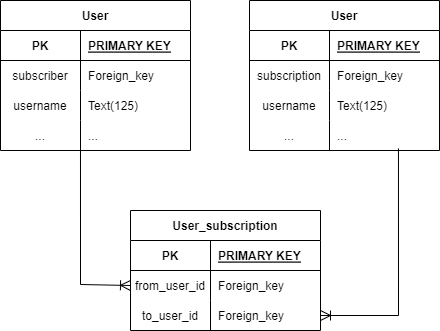

The diagram above was exported from draw.io. Its source (the exported page's mxGraphModel, read from the mxfile embedded in the PNG):
<mxGraphModel dx="683" dy="843" grid="1" gridSize="10" guides="1" tooltips="1" connect="1" arrows="1" fold="1" page="1" pageScale="1" pageWidth="827" pageHeight="1169" math="0" shadow="0">
  <root>
    <mxCell id="0" />
    <mxCell id="1" parent="0" />
    <mxCell id="oI28EPUnU3m0nHcmZrLJ-1" value="User" style="shape=table;startSize=30;container=1;collapsible=1;childLayout=tableLayout;fixedRows=1;rowLines=0;fontStyle=1;align=center;resizeLast=1;" parent="1" vertex="1">
      <mxGeometry x="70" y="110" width="190" height="150" as="geometry">
        <mxRectangle x="310" y="150" width="80" height="30" as="alternateBounds" />
      </mxGeometry>
    </mxCell>
    <mxCell id="oI28EPUnU3m0nHcmZrLJ-2" value="" style="shape=partialRectangle;collapsible=0;dropTarget=0;pointerEvents=0;fillColor=none;points=[[0,0.5],[1,0.5]];portConstraint=eastwest;top=0;left=0;right=0;bottom=1;" parent="oI28EPUnU3m0nHcmZrLJ-1" vertex="1">
      <mxGeometry y="30" width="190" height="30" as="geometry" />
    </mxCell>
    <mxCell id="oI28EPUnU3m0nHcmZrLJ-3" value="PK" style="shape=partialRectangle;overflow=hidden;connectable=0;fillColor=none;top=0;left=0;bottom=0;right=0;fontStyle=1;" parent="oI28EPUnU3m0nHcmZrLJ-2" vertex="1">
      <mxGeometry width="80" height="30" as="geometry">
        <mxRectangle width="80" height="30" as="alternateBounds" />
      </mxGeometry>
    </mxCell>
    <mxCell id="oI28EPUnU3m0nHcmZrLJ-4" value="PRIMARY KEY" style="shape=partialRectangle;overflow=hidden;connectable=0;fillColor=none;top=0;left=0;bottom=0;right=0;align=left;spacingLeft=6;fontStyle=5;" parent="oI28EPUnU3m0nHcmZrLJ-2" vertex="1">
      <mxGeometry x="80" width="110" height="30" as="geometry">
        <mxRectangle width="110" height="30" as="alternateBounds" />
      </mxGeometry>
    </mxCell>
    <mxCell id="oI28EPUnU3m0nHcmZrLJ-8" value="" style="shape=partialRectangle;collapsible=0;dropTarget=0;pointerEvents=0;fillColor=none;points=[[0,0.5],[1,0.5]];portConstraint=eastwest;top=0;left=0;right=0;bottom=0;" parent="oI28EPUnU3m0nHcmZrLJ-1" vertex="1">
      <mxGeometry y="60" width="190" height="30" as="geometry" />
    </mxCell>
    <mxCell id="oI28EPUnU3m0nHcmZrLJ-9" value="subscriber" style="shape=partialRectangle;overflow=hidden;connectable=0;fillColor=none;top=0;left=0;bottom=0;right=0;" parent="oI28EPUnU3m0nHcmZrLJ-8" vertex="1">
      <mxGeometry width="80" height="30" as="geometry">
        <mxRectangle width="80" height="30" as="alternateBounds" />
      </mxGeometry>
    </mxCell>
    <mxCell id="oI28EPUnU3m0nHcmZrLJ-10" value="Foreign_key" style="shape=partialRectangle;overflow=hidden;connectable=0;fillColor=none;top=0;left=0;bottom=0;right=0;align=left;spacingLeft=6;" parent="oI28EPUnU3m0nHcmZrLJ-8" vertex="1">
      <mxGeometry x="80" width="110" height="30" as="geometry">
        <mxRectangle width="110" height="30" as="alternateBounds" />
      </mxGeometry>
    </mxCell>
    <mxCell id="gsSc6KaOGNY25Cib3zGa-1" value="" style="shape=partialRectangle;collapsible=0;dropTarget=0;pointerEvents=0;fillColor=none;points=[[0,0.5],[1,0.5]];portConstraint=eastwest;top=0;left=0;right=0;bottom=0;" parent="oI28EPUnU3m0nHcmZrLJ-1" vertex="1">
      <mxGeometry y="90" width="190" height="30" as="geometry" />
    </mxCell>
    <mxCell id="gsSc6KaOGNY25Cib3zGa-2" value="username" style="shape=partialRectangle;overflow=hidden;connectable=0;fillColor=none;top=0;left=0;bottom=0;right=0;" parent="gsSc6KaOGNY25Cib3zGa-1" vertex="1">
      <mxGeometry width="80" height="30" as="geometry">
        <mxRectangle width="80" height="30" as="alternateBounds" />
      </mxGeometry>
    </mxCell>
    <mxCell id="gsSc6KaOGNY25Cib3zGa-3" value="Text(125)" style="shape=partialRectangle;overflow=hidden;connectable=0;fillColor=none;top=0;left=0;bottom=0;right=0;align=left;spacingLeft=6;" parent="gsSc6KaOGNY25Cib3zGa-1" vertex="1">
      <mxGeometry x="80" width="110" height="30" as="geometry">
        <mxRectangle width="110" height="30" as="alternateBounds" />
      </mxGeometry>
    </mxCell>
    <mxCell id="5O1Ql0XHCZtp6zKqKtZT-1" value="" style="shape=partialRectangle;collapsible=0;dropTarget=0;pointerEvents=0;fillColor=none;points=[[0,0.5],[1,0.5]];portConstraint=eastwest;top=0;left=0;right=0;bottom=0;" parent="oI28EPUnU3m0nHcmZrLJ-1" vertex="1">
      <mxGeometry y="120" width="190" height="30" as="geometry" />
    </mxCell>
    <mxCell id="5O1Ql0XHCZtp6zKqKtZT-2" value="..." style="shape=partialRectangle;overflow=hidden;connectable=0;fillColor=none;top=0;left=0;bottom=0;right=0;" parent="5O1Ql0XHCZtp6zKqKtZT-1" vertex="1">
      <mxGeometry width="80" height="30" as="geometry">
        <mxRectangle width="80" height="30" as="alternateBounds" />
      </mxGeometry>
    </mxCell>
    <mxCell id="5O1Ql0XHCZtp6zKqKtZT-3" value="..." style="shape=partialRectangle;overflow=hidden;connectable=0;fillColor=none;top=0;left=0;bottom=0;right=0;align=left;spacingLeft=6;" parent="5O1Ql0XHCZtp6zKqKtZT-1" vertex="1">
      <mxGeometry x="80" width="110" height="30" as="geometry">
        <mxRectangle width="110" height="30" as="alternateBounds" />
      </mxGeometry>
    </mxCell>
    <mxCell id="JjHyDcbO6nk66LJvnnhY-1" value="User" style="shape=table;startSize=30;container=1;collapsible=1;childLayout=tableLayout;fixedRows=1;rowLines=0;fontStyle=1;align=center;resizeLast=1;" vertex="1" parent="1">
      <mxGeometry x="319" y="110" width="190" height="150" as="geometry">
        <mxRectangle x="310" y="150" width="80" height="30" as="alternateBounds" />
      </mxGeometry>
    </mxCell>
    <mxCell id="JjHyDcbO6nk66LJvnnhY-2" value="" style="shape=partialRectangle;collapsible=0;dropTarget=0;pointerEvents=0;fillColor=none;points=[[0,0.5],[1,0.5]];portConstraint=eastwest;top=0;left=0;right=0;bottom=1;" vertex="1" parent="JjHyDcbO6nk66LJvnnhY-1">
      <mxGeometry y="30" width="190" height="30" as="geometry" />
    </mxCell>
    <mxCell id="JjHyDcbO6nk66LJvnnhY-3" value="PK" style="shape=partialRectangle;overflow=hidden;connectable=0;fillColor=none;top=0;left=0;bottom=0;right=0;fontStyle=1;" vertex="1" parent="JjHyDcbO6nk66LJvnnhY-2">
      <mxGeometry width="80" height="30" as="geometry">
        <mxRectangle width="80" height="30" as="alternateBounds" />
      </mxGeometry>
    </mxCell>
    <mxCell id="JjHyDcbO6nk66LJvnnhY-4" value="PRIMARY KEY" style="shape=partialRectangle;overflow=hidden;connectable=0;fillColor=none;top=0;left=0;bottom=0;right=0;align=left;spacingLeft=6;fontStyle=5;" vertex="1" parent="JjHyDcbO6nk66LJvnnhY-2">
      <mxGeometry x="80" width="110" height="30" as="geometry">
        <mxRectangle width="110" height="30" as="alternateBounds" />
      </mxGeometry>
    </mxCell>
    <mxCell id="JjHyDcbO6nk66LJvnnhY-5" value="" style="shape=partialRectangle;collapsible=0;dropTarget=0;pointerEvents=0;fillColor=none;points=[[0,0.5],[1,0.5]];portConstraint=eastwest;top=0;left=0;right=0;bottom=0;" vertex="1" parent="JjHyDcbO6nk66LJvnnhY-1">
      <mxGeometry y="60" width="190" height="30" as="geometry" />
    </mxCell>
    <mxCell id="JjHyDcbO6nk66LJvnnhY-6" value="subscription" style="shape=partialRectangle;overflow=hidden;connectable=0;fillColor=none;top=0;left=0;bottom=0;right=0;" vertex="1" parent="JjHyDcbO6nk66LJvnnhY-5">
      <mxGeometry width="80" height="30" as="geometry">
        <mxRectangle width="80" height="30" as="alternateBounds" />
      </mxGeometry>
    </mxCell>
    <mxCell id="JjHyDcbO6nk66LJvnnhY-7" value="Foreign_key" style="shape=partialRectangle;overflow=hidden;connectable=0;fillColor=none;top=0;left=0;bottom=0;right=0;align=left;spacingLeft=6;" vertex="1" parent="JjHyDcbO6nk66LJvnnhY-5">
      <mxGeometry x="80" width="110" height="30" as="geometry">
        <mxRectangle width="110" height="30" as="alternateBounds" />
      </mxGeometry>
    </mxCell>
    <mxCell id="JjHyDcbO6nk66LJvnnhY-8" value="" style="shape=partialRectangle;collapsible=0;dropTarget=0;pointerEvents=0;fillColor=none;points=[[0,0.5],[1,0.5]];portConstraint=eastwest;top=0;left=0;right=0;bottom=0;" vertex="1" parent="JjHyDcbO6nk66LJvnnhY-1">
      <mxGeometry y="90" width="190" height="30" as="geometry" />
    </mxCell>
    <mxCell id="JjHyDcbO6nk66LJvnnhY-9" value="username" style="shape=partialRectangle;overflow=hidden;connectable=0;fillColor=none;top=0;left=0;bottom=0;right=0;" vertex="1" parent="JjHyDcbO6nk66LJvnnhY-8">
      <mxGeometry width="80" height="30" as="geometry">
        <mxRectangle width="80" height="30" as="alternateBounds" />
      </mxGeometry>
    </mxCell>
    <mxCell id="JjHyDcbO6nk66LJvnnhY-10" value="Text(125)" style="shape=partialRectangle;overflow=hidden;connectable=0;fillColor=none;top=0;left=0;bottom=0;right=0;align=left;spacingLeft=6;" vertex="1" parent="JjHyDcbO6nk66LJvnnhY-8">
      <mxGeometry x="80" width="110" height="30" as="geometry">
        <mxRectangle width="110" height="30" as="alternateBounds" />
      </mxGeometry>
    </mxCell>
    <mxCell id="JjHyDcbO6nk66LJvnnhY-11" value="" style="shape=partialRectangle;collapsible=0;dropTarget=0;pointerEvents=0;fillColor=none;points=[[0,0.5],[1,0.5]];portConstraint=eastwest;top=0;left=0;right=0;bottom=0;" vertex="1" parent="JjHyDcbO6nk66LJvnnhY-1">
      <mxGeometry y="120" width="190" height="30" as="geometry" />
    </mxCell>
    <mxCell id="JjHyDcbO6nk66LJvnnhY-12" value="..." style="shape=partialRectangle;overflow=hidden;connectable=0;fillColor=none;top=0;left=0;bottom=0;right=0;" vertex="1" parent="JjHyDcbO6nk66LJvnnhY-11">
      <mxGeometry width="80" height="30" as="geometry">
        <mxRectangle width="80" height="30" as="alternateBounds" />
      </mxGeometry>
    </mxCell>
    <mxCell id="JjHyDcbO6nk66LJvnnhY-13" value="..." style="shape=partialRectangle;overflow=hidden;connectable=0;fillColor=none;top=0;left=0;bottom=0;right=0;align=left;spacingLeft=6;" vertex="1" parent="JjHyDcbO6nk66LJvnnhY-11">
      <mxGeometry x="80" width="110" height="30" as="geometry">
        <mxRectangle width="110" height="30" as="alternateBounds" />
      </mxGeometry>
    </mxCell>
    <mxCell id="JjHyDcbO6nk66LJvnnhY-14" value="User_subscription" style="shape=table;startSize=30;container=1;collapsible=1;childLayout=tableLayout;fixedRows=1;rowLines=0;fontStyle=1;align=center;resizeLast=1;" vertex="1" parent="1">
      <mxGeometry x="200" y="320" width="190" height="120" as="geometry">
        <mxRectangle x="310" y="150" width="80" height="30" as="alternateBounds" />
      </mxGeometry>
    </mxCell>
    <mxCell id="JjHyDcbO6nk66LJvnnhY-15" value="" style="shape=partialRectangle;collapsible=0;dropTarget=0;pointerEvents=0;fillColor=none;points=[[0,0.5],[1,0.5]];portConstraint=eastwest;top=0;left=0;right=0;bottom=1;" vertex="1" parent="JjHyDcbO6nk66LJvnnhY-14">
      <mxGeometry y="30" width="190" height="30" as="geometry" />
    </mxCell>
    <mxCell id="JjHyDcbO6nk66LJvnnhY-16" value="PK" style="shape=partialRectangle;overflow=hidden;connectable=0;fillColor=none;top=0;left=0;bottom=0;right=0;fontStyle=1;" vertex="1" parent="JjHyDcbO6nk66LJvnnhY-15">
      <mxGeometry width="80" height="30" as="geometry">
        <mxRectangle width="80" height="30" as="alternateBounds" />
      </mxGeometry>
    </mxCell>
    <mxCell id="JjHyDcbO6nk66LJvnnhY-17" value="PRIMARY KEY" style="shape=partialRectangle;overflow=hidden;connectable=0;fillColor=none;top=0;left=0;bottom=0;right=0;align=left;spacingLeft=6;fontStyle=5;" vertex="1" parent="JjHyDcbO6nk66LJvnnhY-15">
      <mxGeometry x="80" width="110" height="30" as="geometry">
        <mxRectangle width="110" height="30" as="alternateBounds" />
      </mxGeometry>
    </mxCell>
    <mxCell id="JjHyDcbO6nk66LJvnnhY-18" value="" style="shape=partialRectangle;collapsible=0;dropTarget=0;pointerEvents=0;fillColor=none;points=[[0,0.5],[1,0.5]];portConstraint=eastwest;top=0;left=0;right=0;bottom=0;" vertex="1" parent="JjHyDcbO6nk66LJvnnhY-14">
      <mxGeometry y="60" width="190" height="30" as="geometry" />
    </mxCell>
    <mxCell id="JjHyDcbO6nk66LJvnnhY-19" value="from_user_id" style="shape=partialRectangle;overflow=hidden;connectable=0;fillColor=none;top=0;left=0;bottom=0;right=0;" vertex="1" parent="JjHyDcbO6nk66LJvnnhY-18">
      <mxGeometry width="80" height="30" as="geometry">
        <mxRectangle width="80" height="30" as="alternateBounds" />
      </mxGeometry>
    </mxCell>
    <mxCell id="JjHyDcbO6nk66LJvnnhY-20" value="Foreign_key" style="shape=partialRectangle;overflow=hidden;connectable=0;fillColor=none;top=0;left=0;bottom=0;right=0;align=left;spacingLeft=6;" vertex="1" parent="JjHyDcbO6nk66LJvnnhY-18">
      <mxGeometry x="80" width="110" height="30" as="geometry">
        <mxRectangle width="110" height="30" as="alternateBounds" />
      </mxGeometry>
    </mxCell>
    <mxCell id="JjHyDcbO6nk66LJvnnhY-21" value="" style="shape=partialRectangle;collapsible=0;dropTarget=0;pointerEvents=0;fillColor=none;points=[[0,0.5],[1,0.5]];portConstraint=eastwest;top=0;left=0;right=0;bottom=0;" vertex="1" parent="JjHyDcbO6nk66LJvnnhY-14">
      <mxGeometry y="90" width="190" height="30" as="geometry" />
    </mxCell>
    <mxCell id="JjHyDcbO6nk66LJvnnhY-22" value="to_user_id" style="shape=partialRectangle;overflow=hidden;connectable=0;fillColor=none;top=0;left=0;bottom=0;right=0;" vertex="1" parent="JjHyDcbO6nk66LJvnnhY-21">
      <mxGeometry width="80" height="30" as="geometry">
        <mxRectangle width="80" height="30" as="alternateBounds" />
      </mxGeometry>
    </mxCell>
    <mxCell id="JjHyDcbO6nk66LJvnnhY-23" value="Foreign_key" style="shape=partialRectangle;overflow=hidden;connectable=0;fillColor=none;top=0;left=0;bottom=0;right=0;align=left;spacingLeft=6;" vertex="1" parent="JjHyDcbO6nk66LJvnnhY-21">
      <mxGeometry x="80" width="110" height="30" as="geometry">
        <mxRectangle width="110" height="30" as="alternateBounds" />
      </mxGeometry>
    </mxCell>
    <mxCell id="JjHyDcbO6nk66LJvnnhY-27" value="" style="fontSize=12;html=1;endArrow=ERoneToMany;rounded=0;startSize=8;endSize=8;entryX=0;entryY=0.5;entryDx=0;entryDy=0;exitX=0.421;exitY=1;exitDx=0;exitDy=0;exitPerimeter=0;" edge="1" parent="1" source="5O1Ql0XHCZtp6zKqKtZT-1" target="JjHyDcbO6nk66LJvnnhY-18">
      <mxGeometry width="100" height="100" relative="1" as="geometry">
        <mxPoint x="80" y="470" as="sourcePoint" />
        <mxPoint x="90" y="320" as="targetPoint" />
        <Array as="points">
          <mxPoint x="150" y="394" />
        </Array>
      </mxGeometry>
    </mxCell>
    <mxCell id="JjHyDcbO6nk66LJvnnhY-29" value="" style="fontSize=12;html=1;endArrow=ERoneToMany;rounded=0;startSize=8;endSize=8;entryX=1;entryY=0.5;entryDx=0;entryDy=0;exitX=0.784;exitY=0.933;exitDx=0;exitDy=0;exitPerimeter=0;" edge="1" parent="1" source="JjHyDcbO6nk66LJvnnhY-11" target="JjHyDcbO6nk66LJvnnhY-21">
      <mxGeometry width="100" height="100" relative="1" as="geometry">
        <mxPoint x="470" y="270" as="sourcePoint" />
        <mxPoint x="520" y="405" as="targetPoint" />
        <Array as="points">
          <mxPoint x="468" y="425" />
        </Array>
      </mxGeometry>
    </mxCell>
  </root>
</mxGraphModel>